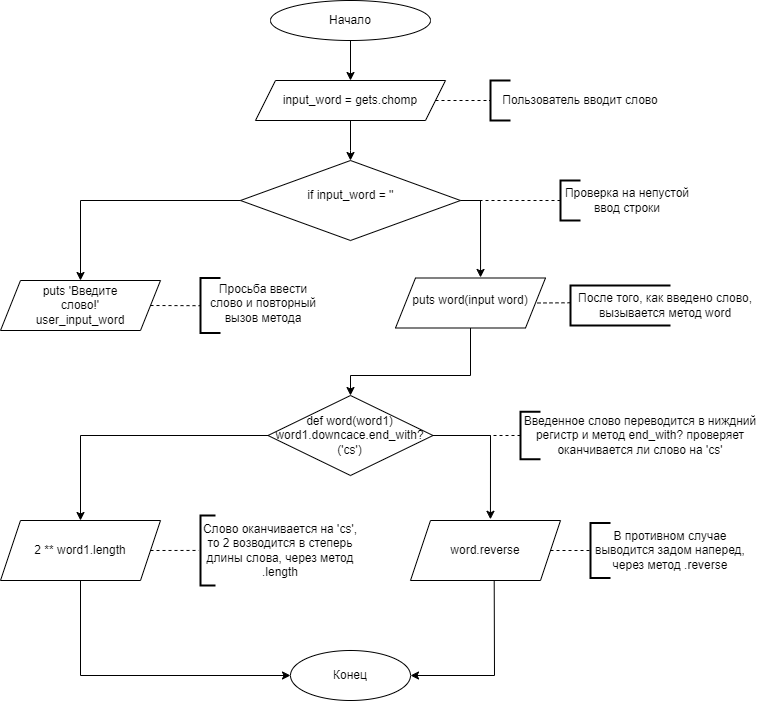

The diagram above was exported from draw.io. Its source (the exported page's mxGraphModel, read from the mxfile embedded in the PNG):
<mxGraphModel dx="1434" dy="791" grid="1" gridSize="10" guides="1" tooltips="1" connect="1" arrows="1" fold="1" page="1" pageScale="1" pageWidth="827" pageHeight="1169" math="0" shadow="0">
  <root>
    <mxCell id="0" />
    <mxCell id="1" parent="0" />
    <mxCell id="-7sGtPlRLoZwpXZAhmmz-4" value="" style="endArrow=classic;html=1;rounded=0;exitX=0.5;exitY=1;exitDx=0;exitDy=0;" edge="1" parent="1" source="-7sGtPlRLoZwpXZAhmmz-5">
      <mxGeometry width="50" height="50" relative="1" as="geometry">
        <mxPoint x="400" y="270" as="sourcePoint" />
        <mxPoint x="400" y="120" as="targetPoint" />
      </mxGeometry>
    </mxCell>
    <mxCell id="-7sGtPlRLoZwpXZAhmmz-5" value="" style="ellipse;whiteSpace=wrap;html=1;" vertex="1" parent="1">
      <mxGeometry x="320" y="40" width="160" height="40" as="geometry" />
    </mxCell>
    <mxCell id="-7sGtPlRLoZwpXZAhmmz-6" value="Начало" style="text;html=1;align=center;verticalAlign=middle;whiteSpace=wrap;rounded=0;" vertex="1" parent="1">
      <mxGeometry x="370" y="45" width="60" height="30" as="geometry" />
    </mxCell>
    <mxCell id="-7sGtPlRLoZwpXZAhmmz-7" value="" style="shape=parallelogram;perimeter=parallelogramPerimeter;whiteSpace=wrap;html=1;fixedSize=1;" vertex="1" parent="1">
      <mxGeometry x="305" y="120" width="190" height="40" as="geometry" />
    </mxCell>
    <mxCell id="-7sGtPlRLoZwpXZAhmmz-8" value="input_word = gets.chomp" style="text;html=1;align=center;verticalAlign=middle;whiteSpace=wrap;rounded=0;" vertex="1" parent="1">
      <mxGeometry x="320" y="125" width="160" height="30" as="geometry" />
    </mxCell>
    <mxCell id="-7sGtPlRLoZwpXZAhmmz-10" value="" style="strokeWidth=2;html=1;shape=mxgraph.flowchart.annotation_1;align=left;pointerEvents=1;" vertex="1" parent="1">
      <mxGeometry x="540" y="120" width="20" height="40" as="geometry" />
    </mxCell>
    <mxCell id="-7sGtPlRLoZwpXZAhmmz-12" value="Пользователь вводит слово" style="text;html=1;align=center;verticalAlign=middle;whiteSpace=wrap;rounded=0;" vertex="1" parent="1">
      <mxGeometry x="540" y="125" width="180" height="30" as="geometry" />
    </mxCell>
    <mxCell id="-7sGtPlRLoZwpXZAhmmz-13" value="" style="endArrow=none;dashed=1;html=1;rounded=0;entryX=0;entryY=0.5;entryDx=0;entryDy=0;entryPerimeter=0;" edge="1" parent="1" source="-7sGtPlRLoZwpXZAhmmz-7" target="-7sGtPlRLoZwpXZAhmmz-10">
      <mxGeometry width="50" height="50" relative="1" as="geometry">
        <mxPoint x="510" y="100" as="sourcePoint" />
        <mxPoint x="430" y="210" as="targetPoint" />
      </mxGeometry>
    </mxCell>
    <mxCell id="-7sGtPlRLoZwpXZAhmmz-15" value="" style="endArrow=classic;html=1;rounded=0;exitX=0.5;exitY=1;exitDx=0;exitDy=0;" edge="1" parent="1" source="-7sGtPlRLoZwpXZAhmmz-7">
      <mxGeometry width="50" height="50" relative="1" as="geometry">
        <mxPoint x="410" y="90" as="sourcePoint" />
        <mxPoint x="400" y="200" as="targetPoint" />
        <Array as="points">
          <mxPoint x="400" y="190" />
        </Array>
      </mxGeometry>
    </mxCell>
    <mxCell id="-7sGtPlRLoZwpXZAhmmz-16" value="" style="rhombus;whiteSpace=wrap;html=1;" vertex="1" parent="1">
      <mxGeometry x="290" y="200" width="220" height="80" as="geometry" />
    </mxCell>
    <mxCell id="-7sGtPlRLoZwpXZAhmmz-19" value="" style="endArrow=none;dashed=1;html=1;rounded=0;entryX=1;entryY=0.5;entryDx=0;entryDy=0;" edge="1" parent="1" target="-7sGtPlRLoZwpXZAhmmz-16">
      <mxGeometry width="50" height="50" relative="1" as="geometry">
        <mxPoint x="610" y="240" as="sourcePoint" />
        <mxPoint x="420" y="190" as="targetPoint" />
      </mxGeometry>
    </mxCell>
    <mxCell id="-7sGtPlRLoZwpXZAhmmz-20" value="" style="strokeWidth=2;html=1;shape=mxgraph.flowchart.annotation_1;align=left;pointerEvents=1;" vertex="1" parent="1">
      <mxGeometry x="610" y="220" width="20" height="40" as="geometry" />
    </mxCell>
    <mxCell id="-7sGtPlRLoZwpXZAhmmz-21" value="Проверка на непустой ввод строки" style="text;html=1;align=center;verticalAlign=middle;whiteSpace=wrap;rounded=0;" vertex="1" parent="1">
      <mxGeometry x="610" y="225" width="133.5" height="30" as="geometry" />
    </mxCell>
    <mxCell id="-7sGtPlRLoZwpXZAhmmz-22" value="" style="endArrow=classic;html=1;rounded=0;exitX=0;exitY=0.5;exitDx=0;exitDy=0;" edge="1" parent="1" source="-7sGtPlRLoZwpXZAhmmz-16" target="-7sGtPlRLoZwpXZAhmmz-23">
      <mxGeometry width="50" height="50" relative="1" as="geometry">
        <mxPoint x="390" y="260" as="sourcePoint" />
        <mxPoint x="160" y="320" as="targetPoint" />
        <Array as="points">
          <mxPoint x="130" y="240" />
        </Array>
      </mxGeometry>
    </mxCell>
    <mxCell id="-7sGtPlRLoZwpXZAhmmz-23" value="" style="shape=parallelogram;perimeter=parallelogramPerimeter;whiteSpace=wrap;html=1;fixedSize=1;" vertex="1" parent="1">
      <mxGeometry x="50" y="320" width="160" height="50" as="geometry" />
    </mxCell>
    <mxCell id="-7sGtPlRLoZwpXZAhmmz-24" value="puts 'Введите слово!'&lt;div&gt;user_input_word&lt;/div&gt;" style="text;html=1;align=center;verticalAlign=middle;whiteSpace=wrap;rounded=0;" vertex="1" parent="1">
      <mxGeometry x="75" y="330" width="110" height="30" as="geometry" />
    </mxCell>
    <mxCell id="-7sGtPlRLoZwpXZAhmmz-25" value="" style="endArrow=classic;html=1;rounded=0;exitX=1;exitY=0.5;exitDx=0;exitDy=0;entryX=0.567;entryY=-0.011;entryDx=0;entryDy=0;entryPerimeter=0;" edge="1" parent="1" source="-7sGtPlRLoZwpXZAhmmz-16" target="-7sGtPlRLoZwpXZAhmmz-26">
      <mxGeometry width="50" height="50" relative="1" as="geometry">
        <mxPoint x="320" y="290" as="sourcePoint" />
        <mxPoint x="570" y="310" as="targetPoint" />
        <Array as="points">
          <mxPoint x="530" y="240" />
        </Array>
      </mxGeometry>
    </mxCell>
    <mxCell id="-7sGtPlRLoZwpXZAhmmz-26" value="" style="shape=parallelogram;perimeter=parallelogramPerimeter;whiteSpace=wrap;html=1;fixedSize=1;" vertex="1" parent="1">
      <mxGeometry x="445" y="317.5" width="150" height="50" as="geometry" />
    </mxCell>
    <mxCell id="-7sGtPlRLoZwpXZAhmmz-27" value="puts word(input word)" style="text;html=1;align=center;verticalAlign=middle;whiteSpace=wrap;rounded=0;" vertex="1" parent="1">
      <mxGeometry x="460" y="325" width="120" height="30" as="geometry" />
    </mxCell>
    <mxCell id="-7sGtPlRLoZwpXZAhmmz-28" value="" style="endArrow=none;dashed=1;html=1;rounded=0;entryX=0.003;entryY=0.59;entryDx=0;entryDy=0;entryPerimeter=0;exitX=1;exitY=0.5;exitDx=0;exitDy=0;" edge="1" parent="1" source="-7sGtPlRLoZwpXZAhmmz-23" target="-7sGtPlRLoZwpXZAhmmz-32">
      <mxGeometry width="50" height="50" relative="1" as="geometry">
        <mxPoint x="210" y="350" as="sourcePoint" />
        <mxPoint x="200" y="345" as="targetPoint" />
      </mxGeometry>
    </mxCell>
    <mxCell id="-7sGtPlRLoZwpXZAhmmz-30" value="" style="strokeWidth=2;html=1;shape=mxgraph.flowchart.annotation_1;align=left;pointerEvents=1;" vertex="1" parent="1">
      <mxGeometry x="250" y="317.5" width="20" height="55" as="geometry" />
    </mxCell>
    <mxCell id="-7sGtPlRLoZwpXZAhmmz-32" value="Просьба ввести слово и повторный вызов метода" style="text;html=1;align=center;verticalAlign=middle;whiteSpace=wrap;rounded=0;" vertex="1" parent="1">
      <mxGeometry x="250" y="327.5" width="126" height="30" as="geometry" />
    </mxCell>
    <mxCell id="-7sGtPlRLoZwpXZAhmmz-33" value="" style="endArrow=none;dashed=1;html=1;rounded=0;entryX=1;entryY=0.5;entryDx=0;entryDy=0;exitX=0;exitY=0.432;exitDx=0;exitDy=0;exitPerimeter=0;" edge="1" parent="1" source="-7sGtPlRLoZwpXZAhmmz-34" target="-7sGtPlRLoZwpXZAhmmz-26">
      <mxGeometry width="50" height="50" relative="1" as="geometry">
        <mxPoint x="620" y="343" as="sourcePoint" />
        <mxPoint x="620" y="240" as="targetPoint" />
      </mxGeometry>
    </mxCell>
    <mxCell id="-7sGtPlRLoZwpXZAhmmz-34" value="" style="strokeWidth=2;html=1;shape=mxgraph.flowchart.annotation_1;align=left;pointerEvents=1;" vertex="1" parent="1">
      <mxGeometry x="620" y="325" width="100" height="40" as="geometry" />
    </mxCell>
    <mxCell id="-7sGtPlRLoZwpXZAhmmz-35" value="После того, как введено слово, вызывается метод word" style="text;html=1;align=center;verticalAlign=middle;whiteSpace=wrap;rounded=0;" vertex="1" parent="1">
      <mxGeometry x="620" y="330" width="190" height="30" as="geometry" />
    </mxCell>
    <mxCell id="-7sGtPlRLoZwpXZAhmmz-37" value="" style="endArrow=classic;html=1;rounded=0;exitX=0.5;exitY=1;exitDx=0;exitDy=0;" edge="1" parent="1" source="-7sGtPlRLoZwpXZAhmmz-26">
      <mxGeometry width="50" height="50" relative="1" as="geometry">
        <mxPoint x="595" y="375" as="sourcePoint" />
        <mxPoint x="400" y="435" as="targetPoint" />
        <Array as="points">
          <mxPoint x="520" y="415" />
          <mxPoint x="400" y="415" />
        </Array>
      </mxGeometry>
    </mxCell>
    <mxCell id="-7sGtPlRLoZwpXZAhmmz-38" value="" style="rhombus;whiteSpace=wrap;html=1;" vertex="1" parent="1">
      <mxGeometry x="317.5" y="435" width="165" height="80" as="geometry" />
    </mxCell>
    <mxCell id="-7sGtPlRLoZwpXZAhmmz-39" value="def word(word1)&lt;div&gt;word1.downcace.end_with?('cs')&lt;/div&gt;" style="text;html=1;align=center;verticalAlign=middle;whiteSpace=wrap;rounded=0;" vertex="1" parent="1">
      <mxGeometry x="327" y="442.5" width="145" height="65" as="geometry" />
    </mxCell>
    <mxCell id="-7sGtPlRLoZwpXZAhmmz-44" value="" style="endArrow=classic;html=1;rounded=0;exitX=0;exitY=0.5;exitDx=0;exitDy=0;entryX=0.5;entryY=0;entryDx=0;entryDy=0;" edge="1" parent="1" source="-7sGtPlRLoZwpXZAhmmz-38" target="-7sGtPlRLoZwpXZAhmmz-46">
      <mxGeometry width="50" height="50" relative="1" as="geometry">
        <mxPoint x="260" y="420" as="sourcePoint" />
        <mxPoint x="200" y="560" as="targetPoint" />
        <Array as="points">
          <mxPoint x="130" y="475" />
        </Array>
      </mxGeometry>
    </mxCell>
    <mxCell id="-7sGtPlRLoZwpXZAhmmz-45" value="" style="endArrow=classic;html=1;rounded=0;exitX=1;exitY=0.5;exitDx=0;exitDy=0;entryX=0.533;entryY=-0.02;entryDx=0;entryDy=0;entryPerimeter=0;" edge="1" parent="1" source="-7sGtPlRLoZwpXZAhmmz-38" target="-7sGtPlRLoZwpXZAhmmz-47">
      <mxGeometry width="50" height="50" relative="1" as="geometry">
        <mxPoint x="260" y="570" as="sourcePoint" />
        <mxPoint x="600" y="560" as="targetPoint" />
        <Array as="points">
          <mxPoint x="540" y="475" />
        </Array>
      </mxGeometry>
    </mxCell>
    <mxCell id="-7sGtPlRLoZwpXZAhmmz-46" value="" style="shape=parallelogram;perimeter=parallelogramPerimeter;whiteSpace=wrap;html=1;fixedSize=1;" vertex="1" parent="1">
      <mxGeometry x="50" y="560" width="160" height="60" as="geometry" />
    </mxCell>
    <mxCell id="-7sGtPlRLoZwpXZAhmmz-47" value="" style="shape=parallelogram;perimeter=parallelogramPerimeter;whiteSpace=wrap;html=1;fixedSize=1;" vertex="1" parent="1">
      <mxGeometry x="460" y="560" width="150" height="60" as="geometry" />
    </mxCell>
    <mxCell id="-7sGtPlRLoZwpXZAhmmz-48" value="" style="endArrow=classic;html=1;rounded=0;exitX=0.5;exitY=1;exitDx=0;exitDy=0;entryX=0;entryY=0.5;entryDx=0;entryDy=0;" edge="1" parent="1" source="-7sGtPlRLoZwpXZAhmmz-46" target="-7sGtPlRLoZwpXZAhmmz-50">
      <mxGeometry width="50" height="50" relative="1" as="geometry">
        <mxPoint x="250" y="600" as="sourcePoint" />
        <mxPoint x="320" y="720" as="targetPoint" />
        <Array as="points">
          <mxPoint x="130" y="715" />
        </Array>
      </mxGeometry>
    </mxCell>
    <mxCell id="-7sGtPlRLoZwpXZAhmmz-49" value="" style="endArrow=classic;html=1;rounded=0;exitX=0.558;exitY=1.002;exitDx=0;exitDy=0;entryX=1;entryY=0.5;entryDx=0;entryDy=0;exitPerimeter=0;" edge="1" parent="1" source="-7sGtPlRLoZwpXZAhmmz-47" target="-7sGtPlRLoZwpXZAhmmz-50">
      <mxGeometry width="50" height="50" relative="1" as="geometry">
        <mxPoint x="250" y="600" as="sourcePoint" />
        <mxPoint x="430" y="720" as="targetPoint" />
        <Array as="points">
          <mxPoint x="544" y="715" />
        </Array>
      </mxGeometry>
    </mxCell>
    <mxCell id="-7sGtPlRLoZwpXZAhmmz-50" value="" style="ellipse;whiteSpace=wrap;html=1;" vertex="1" parent="1">
      <mxGeometry x="340" y="690" width="120" height="50" as="geometry" />
    </mxCell>
    <mxCell id="-7sGtPlRLoZwpXZAhmmz-51" value="Конец" style="text;html=1;align=center;verticalAlign=middle;whiteSpace=wrap;rounded=0;" vertex="1" parent="1">
      <mxGeometry x="370" y="700" width="60" height="30" as="geometry" />
    </mxCell>
    <mxCell id="-7sGtPlRLoZwpXZAhmmz-52" value="" style="endArrow=none;dashed=1;html=1;rounded=0;entryX=1;entryY=0.5;entryDx=0;entryDy=0;" edge="1" parent="1" target="-7sGtPlRLoZwpXZAhmmz-38">
      <mxGeometry width="50" height="50" relative="1" as="geometry">
        <mxPoint x="570" y="475" as="sourcePoint" />
        <mxPoint x="260" y="580" as="targetPoint" />
      </mxGeometry>
    </mxCell>
    <mxCell id="-7sGtPlRLoZwpXZAhmmz-53" value="" style="strokeWidth=2;html=1;shape=mxgraph.flowchart.annotation_1;align=left;pointerEvents=1;" vertex="1" parent="1">
      <mxGeometry x="570" y="451.25" width="20" height="47.5" as="geometry" />
    </mxCell>
    <mxCell id="-7sGtPlRLoZwpXZAhmmz-54" value="Введенное слово переводится в ниждний регистр и метод end_with? проверяет оканчивается ли слово на 'cs'" style="text;html=1;align=center;verticalAlign=middle;whiteSpace=wrap;rounded=0;" vertex="1" parent="1">
      <mxGeometry x="570" y="460" width="240" height="30" as="geometry" />
    </mxCell>
    <mxCell id="-7sGtPlRLoZwpXZAhmmz-55" value="2 ** word1.length" style="text;html=1;align=center;verticalAlign=middle;whiteSpace=wrap;rounded=0;" vertex="1" parent="1">
      <mxGeometry x="75" y="575" width="110" height="30" as="geometry" />
    </mxCell>
    <mxCell id="-7sGtPlRLoZwpXZAhmmz-56" value="" style="endArrow=none;dashed=1;html=1;rounded=0;exitX=1;exitY=0.5;exitDx=0;exitDy=0;entryX=-0.011;entryY=0.498;entryDx=0;entryDy=0;entryPerimeter=0;" edge="1" parent="1" source="-7sGtPlRLoZwpXZAhmmz-46" target="-7sGtPlRLoZwpXZAhmmz-58">
      <mxGeometry width="50" height="50" relative="1" as="geometry">
        <mxPoint x="110" y="530" as="sourcePoint" />
        <mxPoint x="240" y="590" as="targetPoint" />
      </mxGeometry>
    </mxCell>
    <mxCell id="-7sGtPlRLoZwpXZAhmmz-57" value="" style="strokeWidth=2;html=1;shape=mxgraph.flowchart.annotation_1;align=left;pointerEvents=1;" vertex="1" parent="1">
      <mxGeometry x="250" y="555" width="15" height="70" as="geometry" />
    </mxCell>
    <mxCell id="-7sGtPlRLoZwpXZAhmmz-58" value="Слово оканчивается на 'cs', то 2 возводится в степерь длины слова, через метод .length" style="text;html=1;align=center;verticalAlign=middle;whiteSpace=wrap;rounded=0;" vertex="1" parent="1">
      <mxGeometry x="250" y="575" width="160" height="30" as="geometry" />
    </mxCell>
    <mxCell id="-7sGtPlRLoZwpXZAhmmz-59" value="word.reverse" style="text;html=1;align=center;verticalAlign=middle;whiteSpace=wrap;rounded=0;" vertex="1" parent="1">
      <mxGeometry x="505" y="575" width="60" height="30" as="geometry" />
    </mxCell>
    <mxCell id="-7sGtPlRLoZwpXZAhmmz-60" value="" style="endArrow=none;dashed=1;html=1;rounded=0;exitX=1;exitY=0.5;exitDx=0;exitDy=0;" edge="1" parent="1" source="-7sGtPlRLoZwpXZAhmmz-47">
      <mxGeometry width="50" height="50" relative="1" as="geometry">
        <mxPoint x="460" y="740" as="sourcePoint" />
        <mxPoint x="640" y="590" as="targetPoint" />
      </mxGeometry>
    </mxCell>
    <mxCell id="-7sGtPlRLoZwpXZAhmmz-61" value="" style="strokeWidth=2;html=1;shape=mxgraph.flowchart.annotation_1;align=left;pointerEvents=1;" vertex="1" parent="1">
      <mxGeometry x="640" y="562.5" width="20" height="55" as="geometry" />
    </mxCell>
    <mxCell id="-7sGtPlRLoZwpXZAhmmz-62" value="В противном случае выводится задом наперед, через метод .reverse" style="text;html=1;align=center;verticalAlign=middle;whiteSpace=wrap;rounded=0;" vertex="1" parent="1">
      <mxGeometry x="640" y="575" width="160" height="30" as="geometry" />
    </mxCell>
    <mxCell id="-7sGtPlRLoZwpXZAhmmz-63" value="if input_word = ''" style="text;html=1;align=center;verticalAlign=middle;whiteSpace=wrap;rounded=0;" vertex="1" parent="1">
      <mxGeometry x="349.75" y="220" width="100.5" height="30" as="geometry" />
    </mxCell>
  </root>
</mxGraphModel>